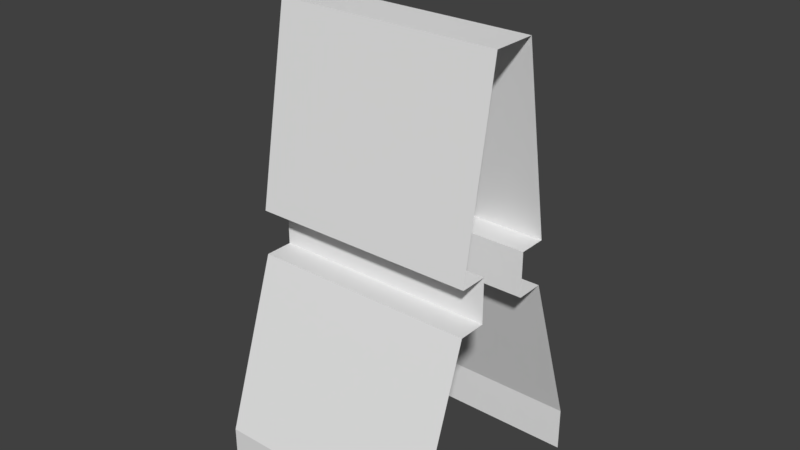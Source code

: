 # Source: wall.blend  (saved by Blender 2.78.0; exported with 4.5.12 LTS)
import bpy
from mathutils import Matrix  # noqa: F401  (used for matrix-valued properties, if any)

bpy.ops.wm.read_factory_settings(use_empty=True)
scene = bpy.context.scene
scene.name = 'Scene'

# ---- collections
col_collection_1 = bpy.data.collections.new('Collection 1'); scene.collection.children.link(col_collection_1)

# ---- world
world_world = bpy.data.worlds.new('World'); scene.world = world_world
world_world.color = (0.05088, 0.05088, 0.05088)
world_world.use_sun_shadow = False
world_world.sun_shadow_jitter_overblur = 0.0
world_world.cycles.sampling_method = 'MANUAL'

# ---- meshes
me_cube_001 = bpy.data.meshes.new('Cube.001')
me_cube_001.from_pydata([(0.5, -0.125, 0.95), (-0.5, -0.125, 0.95), (-0.5, 0.125, 0.95), (0.5, 0.125, 0.95), (0.5, -0.125, 1.15), (-0.5, -0.125, 1.15), (-0.5, 0.125, 1.15), (0.5, 0.125, 1.15), (0.5, -0.5, 0.0), (0.5, -0.5, 0.2), (-0.5, -0.5, 0.0), (-0.5, -0.5, 0.2), (0.5, 0.5, 0.0), (0.5, 0.5, 0.2), (-0.5, 0.5, 0.0), (-0.5, 0.5, 0.2), (0.5, -0.25, 0.95), (-0.5, -0.25, 0.95), (-0.5, 0.25, 0.95), (0.5, 0.25, 0.95), (0.5, -0.25, 1.15), (-0.5, -0.25, 1.15), (-0.5, 0.25, 1.15), (0.5, 0.25, 1.15), (0.5, -0.1, 2.0), (-0.5, -0.1, 2.0), (-0.5, 0.1, 2.0), (0.5, 0.1, 2.0), (0.5, -0.125, 0.95), (-0.5, -0.125, 0.95), (-0.5, 0.125, 0.95), (0.5, 0.125, 0.95), (0.5, -0.125, 1.15), (-0.5, -0.125, 1.15), (-0.5, 0.125, 1.15), (0.5, 0.125, 1.15), (0.5, -0.05, 2.2), (-0.5, -0.05, 2.2), (-0.5, 0.05, 2.2), (0.5, 0.05, 2.2), (0.5, -0.05, 2.3), (-0.5, -0.05, 2.3), (-0.5, 0.05, 2.3), (0.5, 0.05, 2.3)], [], [(1, 0, 4, 5), (3, 2, 6, 7), (8, 9, 11, 10), (17, 16, 28, 29), (14, 15, 13, 12), (19, 18, 30, 31), (11, 9, 16, 17), (20, 21, 33, 32), (13, 15, 18, 19), (23, 22, 26, 27), (22, 23, 35, 34), (26, 25, 24, 27), (21, 20, 24, 25), (38, 39, 36, 37), (42, 41, 40, 43), (39, 38, 42, 43), (37, 36, 40, 41)])
_ca = me_cube_001.color_attributes.new('Col', 'BYTE_COLOR', 'CORNER')
_ca.data.foreach_set('color', [1.0, 0.0, 0.0, 1.0, 1.0, 0.0, 0.0, 1.0, 1.0, 0.0, 0.0, 1.0, 1.0, 0.0, 0.0, 1.0, 1.0, 0.0, 0.0, 1.0, 1.0, 0.0, 0.0, 1.0, 1.0, 0.0, 0.0, 1.0, 1.0, 0.0, 0.0, 1.0, 1.0, 1.0, 1.0, 1.0, 1.0, 1.0, 1.0, 1.0, 1.0, 1.0, 1.0, 1.0, 1.0, 1.0, 1.0, 1.0, 1.0, 1.0, 1.0, 1.0, 1.0, 1.0, 1.0, 1.0, 1.0, 1.0, 1.0, 1.0, 1.0, 1.0, 1.0, 1.0, 1.0, 1.0, 1.0, 1.0, 1.0, 1.0, 1.0, 1.0, 1.0, 1.0, 1.0, 1.0, 1.0, 1.0, 1.0, 1.0, 1.0, 1.0, 1.0, 1.0, 1.0, 1.0, 1.0, 1.0, 1.0, 1.0, 1.0, 1.0, 1.0, 1.0, 1.0, 1.0, 1.0, 1.0, 1.0, 1.0, 1.0, 1.0, 1.0, 1.0, 1.0, 1.0, 1.0, 1.0, 1.0, 1.0, 1.0, 1.0, 1.0, 1.0, 1.0, 1.0, 1.0, 1.0, 1.0, 1.0, 1.0, 1.0, 1.0, 1.0, 1.0, 1.0, 1.0, 1.0, 1.0, 1.0, 1.0, 1.0, 1.0, 1.0, 1.0, 1.0, 1.0, 1.0, 1.0, 1.0, 1.0, 1.0, 1.0, 1.0, 1.0, 1.0, 1.0, 1.0, 1.0, 1.0, 1.0, 1.0, 1.0, 1.0, 1.0, 1.0, 1.0, 1.0, 1.0, 1.0, 1.0, 1.0, 1.0, 1.0, 1.0, 1.0, 1.0, 1.0, 1.0, 1.0, 1.0, 1.0, 1.0, 1.0, 1.0, 1.0, 1.0, 1.0, 1.0, 1.0, 1.0, 1.0, 1.0, 1.0, 1.0, 1.0, 1.0, 1.0, 1.0, 1.0, 1.0, 1.0, 1.0, 1.0, 1.0, 1.0, 1.0, 1.0, 1.0, 1.0, 1.0, 1.0, 1.0, 1.0, 1.0, 1.0, 1.0, 1.0, 0.2159, 0.2159, 0.2159, 1.0, 0.2159, 0.2159, 0.2159, 1.0, 0.2159, 0.2159, 0.2159, 1.0, 0.2159, 0.2159, 0.2159, 1.0, 0.2159, 0.2159, 0.2159, 1.0, 0.2159, 0.2159, 0.2159, 1.0, 0.2159, 0.2159, 0.2159, 1.0, 0.2159, 0.2159, 0.2159, 1.0, 0.2159, 0.2159, 0.2159, 1.0, 0.2159, 0.2159, 0.2159, 1.0, 0.2159, 0.2159, 0.2159, 1.0, 0.2159, 0.2159, 0.2159, 1.0, 0.2159, 0.2159, 0.2159, 1.0, 0.2159, 0.2159, 0.2159, 1.0, 0.2159, 0.2159, 0.2159, 1.0, 0.2159, 0.2159, 0.2159, 1.0])
me_cube_001.use_remesh_preserve_volume = False
me_cube_001.use_remesh_preserve_attributes = False
me_cube_001.use_mirror_vertex_groups = False
me_cube_001.update()

# ---- objects
ob_cube = bpy.data.objects.new('Cube', me_cube_001)

# ---- transforms, parenting, visibility, modifiers, constraints
ob_cube.location = (0.0, 0.0, 0.0)
ob_cube.lineart.crease_threshold = 0.0

# ---- collection membership
col_collection_1.objects.link(ob_cube)

# ---- scene / render settings (as saved in the file)
scene.frame_start = 1; scene.frame_end = 250; scene.frame_set(1)
scene.render.engine = 'BLENDER_EEVEE_NEXT'
scene.render.resolution_percentage = 50
scene.render.dither_intensity = 0.0
scene.cycles.use_denoising = False
scene.cycles.samples = 128
scene.cycles.sampling_pattern = 'TABULATED_SOBOL'
scene.cycles.light_sampling_threshold = 0.0
scene.cycles.use_adaptive_sampling = False
scene.cycles.use_light_tree = False
scene.cycles.blur_glossy = 0.0
scene.cycles.sample_clamp_indirect = 0.0
scene.view_settings.view_transform = 'Standard'
bpy.context.view_layer.update()

# ---- added for rendering (the .blend has no active camera and no usable light): camera, sun
cam_auto = bpy.data.cameras.new('AutoCamera')
cam_auto.lens = 50.0
cam_auto.sensor_width = 36.0
cam_auto.clip_end = 1000.0
ob_auto_camera = bpy.data.objects.new('AutoCamera', cam_auto)
scene.collection.objects.link(ob_auto_camera)
ob_auto_camera.location = (2.49811, -2.99773, 3.14848)
ob_auto_camera.rotation_euler = (1.09748, -7.21219e-08, 0.694738)
scene.camera = ob_auto_camera
light_auto_sun = bpy.data.lights.new('AutoSun', 'SUN')
light_auto_sun.energy = 3.0
light_auto_sun.angle = 0.0523599
ob_auto_sun = bpy.data.objects.new('AutoSun', light_auto_sun)
scene.collection.objects.link(ob_auto_sun)
ob_auto_sun.rotation_euler = (0.872665, 0.174533, 0.523599)
bpy.context.view_layer.update()
